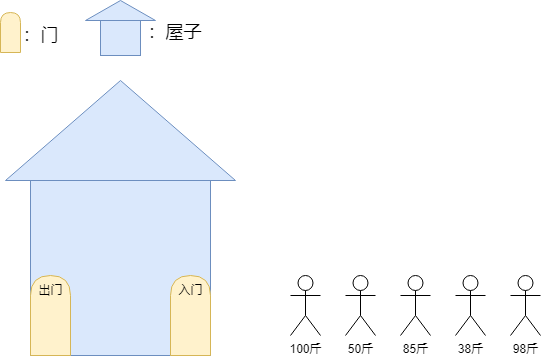

The diagram above was exported from draw.io. Its source (the exported page's mxGraphModel, read from the mxfile embedded in the PNG):
<mxGraphModel dx="1194" dy="688" grid="1" gridSize="10" guides="1" tooltips="1" connect="1" arrows="1" fold="1" page="1" pageScale="1" pageWidth="827" pageHeight="1169" math="0" shadow="0">
  <root>
    <mxCell id="0" />
    <mxCell id="1" parent="0" />
    <mxCell id="r2zTRhqOUKTGejRuR3dX-1" value="100斤" style="shape=umlActor;verticalLabelPosition=bottom;verticalAlign=top;html=1;outlineConnect=0;" vertex="1" parent="1">
      <mxGeometry x="530" y="310" width="30" height="60" as="geometry" />
    </mxCell>
    <mxCell id="r2zTRhqOUKTGejRuR3dX-2" value="" style="whiteSpace=wrap;html=1;aspect=fixed;fillColor=#dae8fc;strokeColor=#6c8ebf;" vertex="1" parent="1">
      <mxGeometry x="270" y="210" width="180" height="180" as="geometry" />
    </mxCell>
    <mxCell id="r2zTRhqOUKTGejRuR3dX-3" value="" style="triangle;whiteSpace=wrap;html=1;rotation=-90;fillColor=#dae8fc;strokeColor=#6c8ebf;" vertex="1" parent="1">
      <mxGeometry x="310" y="50" width="100" height="230" as="geometry" />
    </mxCell>
    <mxCell id="r2zTRhqOUKTGejRuR3dX-4" value="50斤" style="shape=umlActor;verticalLabelPosition=bottom;verticalAlign=top;html=1;outlineConnect=0;" vertex="1" parent="1">
      <mxGeometry x="585" y="310" width="30" height="60" as="geometry" />
    </mxCell>
    <mxCell id="r2zTRhqOUKTGejRuR3dX-5" value="85斤" style="shape=umlActor;verticalLabelPosition=bottom;verticalAlign=top;html=1;outlineConnect=0;" vertex="1" parent="1">
      <mxGeometry x="640" y="310" width="30" height="60" as="geometry" />
    </mxCell>
    <mxCell id="r2zTRhqOUKTGejRuR3dX-10" value="38斤" style="shape=umlActor;verticalLabelPosition=bottom;verticalAlign=top;html=1;outlineConnect=0;" vertex="1" parent="1">
      <mxGeometry x="695" y="310" width="30" height="60" as="geometry" />
    </mxCell>
    <mxCell id="r2zTRhqOUKTGejRuR3dX-11" value="98斤" style="shape=umlActor;verticalLabelPosition=bottom;verticalAlign=top;html=1;outlineConnect=0;" vertex="1" parent="1">
      <mxGeometry x="750" y="310" width="30" height="60" as="geometry" />
    </mxCell>
    <mxCell id="r2zTRhqOUKTGejRuR3dX-16" value="" style="shape=delay;whiteSpace=wrap;html=1;rotation=-90;fillColor=#fff2cc;strokeColor=#d6b656;" vertex="1" parent="1">
      <mxGeometry x="390" y="330" width="80" height="40" as="geometry" />
    </mxCell>
    <mxCell id="r2zTRhqOUKTGejRuR3dX-17" value="" style="shape=delay;whiteSpace=wrap;html=1;rotation=-90;fillColor=#fff2cc;strokeColor=#d6b656;" vertex="1" parent="1">
      <mxGeometry x="250" y="330" width="80" height="40" as="geometry" />
    </mxCell>
    <mxCell id="r2zTRhqOUKTGejRuR3dX-18" value="" style="shape=delay;whiteSpace=wrap;html=1;rotation=-90;fillColor=#fff2cc;strokeColor=#d6b656;" vertex="1" parent="1">
      <mxGeometry x="230" y="57" width="40" height="20" as="geometry" />
    </mxCell>
    <mxCell id="r2zTRhqOUKTGejRuR3dX-19" value="&lt;font style=&quot;font-size: 18px;&quot;&gt;：门&lt;/font&gt;" style="text;html=1;align=center;verticalAlign=middle;resizable=0;points=[];autosize=1;strokeColor=none;fillColor=none;" vertex="1" parent="1">
      <mxGeometry x="250" y="50" width="60" height="40" as="geometry" />
    </mxCell>
    <mxCell id="r2zTRhqOUKTGejRuR3dX-21" value="" style="whiteSpace=wrap;html=1;aspect=fixed;fillColor=#dae8fc;strokeColor=#6c8ebf;" vertex="1" parent="1">
      <mxGeometry x="340" y="50" width="40" height="40" as="geometry" />
    </mxCell>
    <mxCell id="r2zTRhqOUKTGejRuR3dX-22" value="" style="triangle;whiteSpace=wrap;html=1;rotation=-90;fillColor=#dae8fc;strokeColor=#6c8ebf;" vertex="1" parent="1">
      <mxGeometry x="350" y="10" width="20" height="70" as="geometry" />
    </mxCell>
    <mxCell id="r2zTRhqOUKTGejRuR3dX-23" value="&lt;font style=&quot;font-size: 18px;&quot;&gt;：屋子&lt;/font&gt;" style="text;html=1;align=center;verticalAlign=middle;resizable=0;points=[];autosize=1;strokeColor=none;fillColor=none;" vertex="1" parent="1">
      <mxGeometry x="374" y="47" width="80" height="40" as="geometry" />
    </mxCell>
    <mxCell id="r2zTRhqOUKTGejRuR3dX-24" value="入门" style="text;html=1;align=center;verticalAlign=middle;resizable=0;points=[];autosize=1;strokeColor=none;fillColor=none;" vertex="1" parent="1">
      <mxGeometry x="405" y="310" width="50" height="30" as="geometry" />
    </mxCell>
    <mxCell id="r2zTRhqOUKTGejRuR3dX-25" value="出门" style="text;html=1;align=center;verticalAlign=middle;resizable=0;points=[];autosize=1;strokeColor=none;fillColor=none;" vertex="1" parent="1">
      <mxGeometry x="265" y="310" width="50" height="30" as="geometry" />
    </mxCell>
  </root>
</mxGraphModel>